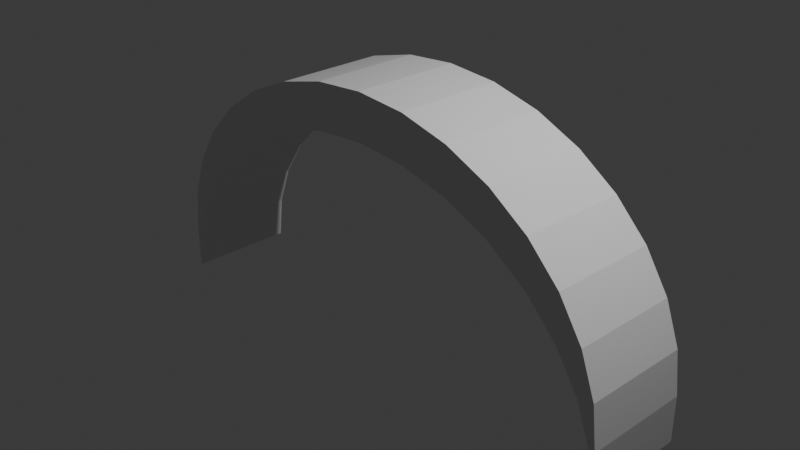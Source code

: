 # Source: Barrier.blend  (saved by Blender 4.4.32; exported with 4.5.12 LTS)
import bpy
from mathutils import Matrix  # noqa: F401  (used for matrix-valued properties, if any)

bpy.ops.wm.read_factory_settings(use_empty=True)
scene = bpy.context.scene
scene.name = 'Scene'

# ---- collections
col_collection = bpy.data.collections.new('Collection'); scene.collection.children.link(col_collection)

# ---- world
world_world = bpy.data.worlds.new('World'); scene.world = world_world
world_world.use_nodes = True; world_world.node_tree.nodes.clear()
_N = world_world.node_tree.nodes; _L = world_world.node_tree.links
n0 = _N.new('ShaderNodeOutputWorld'); n0.name = 'World Output'; n0.location = (300, 300)
n1 = _N.new('ShaderNodeBackground'); n1.name = 'Background'; n1.location = (10, 300)
n1.inputs[0].default_value = (0.05088, 0.05088, 0.05088, 1.0)
_L.new(n1.outputs[0], n0.inputs[0])
n0.is_active_output = True
world_world.color = (0.05088, 0.05088, 0.05088)
world_world.sun_shadow_jitter_overblur = 0.0

# ---- cameras
cam_camera = bpy.data.cameras.new('Camera')
cam_camera.clip_end = 100.0
cam_camera.ortho_scale = 7.314

# ---- lights
light_light = bpy.data.lights.new('Light', 'POINT')
light_light.energy = 1000.0
light_light.shadow_soft_size = 0.1

# ---- meshes
me_cylinder = bpy.data.meshes.new('Cylinder')
me_cylinder.from_pydata([(-0.07254, 1.449, 0.4504), (-0.07254, 1.449, -0.7794), (0.5127, 1.401, 0.4504), (0.5127, 1.401, -0.7794), (1.076, 1.258, 0.4504), (1.076, 1.258, -0.7794), (1.594, 1.027, 0.4504), (1.594, 1.027, -0.7794), (2.049, 0.7163, 0.4504), (2.049, 0.7163, -0.7794), (2.422, 0.3375, 0.4504), (2.422, 0.3375, -0.7794), (2.699, -0.09472, 0.4504), (2.699, -0.09472, -0.7794), (2.87, -0.5637, 0.4504), (2.87, -0.5637, -0.7794), (2.927, -1.051, 0.4504), (2.927, -1.051, -0.7794), (1.076, 0.7428, -0.7794), (1.076, 0.7428, 0.4504), (-1.739, 0.5117, -0.7794), (-0.07254, 0.9331, -0.7794), (-1.739, 0.5117, 0.4504), (0.5127, 0.885, -0.7794), (-2.194, 0.2008, 0.4504), (0.5127, 0.885, 0.4504), (-3.015, -1.079, -0.7794), (-0.07254, 0.9331, 0.4504), (-2.194, 0.2008, -0.7794), (-3.015, -1.079, 0.4504), (-2.567, -0.178, -0.7794), (-3.073, -1.567, 0.4504), (-3.073, -1.567, -0.7794), (2.927, -1.567, -0.7794), (2.927, -1.567, 0.4504), (-2.567, -0.178, 0.4504), (2.87, -1.079, -0.7794), (-2.844, -0.6102, -0.7794), (2.87, -1.079, 0.4504), (-2.844, -0.6102, 0.4504), (2.699, -0.6102, -0.7794), (2.699, -0.6102, 0.4504), (2.422, -0.178, -0.7794), (2.422, -0.178, 0.4504), (2.049, 0.2008, -0.7794), (2.049, 0.2008, 0.4504), (1.594, 0.5117, -0.7794), (1.594, 0.5117, 0.4504), (-3.073, -1.051, 0.4504), (-3.073, -1.051, -0.7794), (-3.015, -0.5637, 0.4504), (-3.015, -0.5637, -0.7794), (-2.844, -0.09472, 0.4504), (-2.844, -0.09472, -0.7794), (-2.567, 0.3375, 0.4504), (-2.567, 0.3375, -0.7794), (-2.194, 0.7163, 0.4504), (-2.194, 0.7163, -0.7794), (-1.739, 1.027, 0.4504), (-1.739, 1.027, -0.7794), (-1.221, 1.258, 0.4504), (-1.221, 1.258, -0.7794), (-0.6578, 1.401, 0.4504), (-0.6578, 1.401, -0.7794), (-1.221, 0.7428, 0.4504), (-1.221, 0.7428, -0.7794), (-0.6578, 0.885, 0.4504), (-0.6578, 0.885, -0.7794)], [], [(0, 1, 3, 2), (2, 3, 5, 4), (4, 5, 7, 6), (6, 7, 9, 8), (8, 9, 11, 10), (10, 11, 13, 12), (12, 13, 15, 14), (14, 15, 17, 16), (27, 25, 23, 21), (9, 44, 42, 11), (66, 27, 21, 67), (64, 66, 67, 65), (35, 24, 28, 30), (22, 64, 65, 20), (24, 22, 20, 28), (39, 35, 30, 37), (31, 29, 26, 32), (38, 34, 33, 36), (41, 38, 36, 40), (43, 41, 40, 42), (45, 43, 42, 44), (47, 45, 44, 46), (19, 47, 46, 18), (25, 19, 18, 23), (48, 49, 51, 50), (50, 51, 53, 52), (52, 53, 55, 54), (54, 55, 57, 56), (56, 57, 59, 58), (58, 59, 61, 60), (29, 39, 37, 26), (60, 61, 63, 62), (62, 63, 1, 0), (1, 21, 23, 3), (63, 67, 21, 1), (56, 24, 35, 54), (55, 30, 28, 57), (12, 41, 43, 10), (11, 42, 40, 13), (4, 19, 25, 2), (58, 22, 24, 56), (48, 31, 32, 49), (3, 23, 18, 5), (57, 28, 20, 59), (14, 38, 41, 12), (50, 29, 31, 48), (13, 40, 36, 15), (49, 32, 26, 51), (6, 47, 19, 4), (60, 64, 22, 58), (5, 18, 46, 7), (59, 20, 65, 61), (16, 34, 38, 14), (52, 39, 29, 50), (15, 36, 33, 17), (51, 26, 37, 53), (8, 45, 47, 6), (62, 66, 64, 60), (17, 33, 34, 16), (7, 46, 44, 9), (61, 65, 67, 63), (54, 35, 39, 52), (53, 37, 30, 55), (10, 43, 45, 8), (2, 25, 27, 0), (0, 27, 66, 62)])
_uv = me_cylinder.uv_layers.new(name='UVMap')
_uv.uv.foreach_set('vector', [1.0, 0.5, 1.0, 1.0, 0.9688, 1.0, 0.9688, 0.5, 0.9688, 0.5, 0.9688, 1.0, 0.9375, 1.0, 0.9375, 0.5, 0.9375, 0.5, 0.9375, 1.0, 0.9062, 1.0, 0.9062, 0.5, 0.9062, 0.5, 0.9062, 1.0, 0.875, 1.0, 0.875, 0.5, 0.875, 0.5, 0.875, 1.0, 0.8438, 1.0, 0.8438, 0.5, 0.8438, 0.5, 0.8438, 1.0, 0.8125, 1.0, 0.8125, 0.5, 0.8125, 0.5, 0.8125, 1.0, 0.7812, 1.0, 0.7812, 0.5, 0.7812, 0.5, 0.7812, 1.0, 0.75, 1.0, 0.75, 0.5, 1.0, 0.5, 0.9688, 0.5, 0.9688, 1.0, 1.0, 1.0, 0.875, 1.0, 0.875, 1.0, 0.8438, 1.0, 0.8438, 1.0, 0.03125, 0.5, 0.0, 0.5, 0.0, 1.0, 0.03125, 1.0, 0.0625, 0.5, 0.03125, 0.5, 0.03125, 1.0, 0.0625, 1.0, 0.1562, 0.5, 0.125, 0.5, 0.125, 1.0, 0.1562, 1.0, 0.09375, 0.5, 0.0625, 0.5, 0.0625, 1.0, 0.09375, 1.0, 0.125, 0.5, 0.09375, 0.5, 0.09375, 1.0, 0.125, 1.0, 0.1875, 0.5, 0.1562, 0.5, 0.1562, 1.0, 0.1875, 1.0, 0.25, 0.5, 0.2188, 0.5, 0.2188, 1.0, 0.25, 1.0, 0.7812, 0.5, 0.75, 0.5, 0.75, 1.0, 0.7812, 1.0, 0.8125, 0.5, 0.7812, 0.5, 0.7812, 1.0, 0.8125, 1.0, 0.8438, 0.5, 0.8125, 0.5, 0.8125, 1.0, 0.8438, 1.0, 0.875, 0.5, 0.8438, 0.5, 0.8438, 1.0, 0.875, 1.0, 0.9062, 0.5, 0.875, 0.5, 0.875, 1.0, 0.9062, 1.0, 0.9375, 0.5, 0.9062, 0.5, 0.9062, 1.0, 0.9375, 1.0, 0.9688, 0.5, 0.9375, 0.5, 0.9375, 1.0, 0.9688, 1.0, 0.25, 0.5, 0.25, 1.0, 0.2188, 1.0, 0.2188, 0.5, 0.2188, 0.5, 0.2188, 1.0, 0.1875, 1.0, 0.1875, 0.5, 0.1875, 0.5, 0.1875, 1.0, 0.1562, 1.0, 0.1562, 0.5, 0.1562, 0.5, 0.1562, 1.0, 0.125, 1.0, 0.125, 0.5, 0.125, 0.5, 0.125, 1.0, 0.09375, 1.0, 0.09375, 0.5, 0.09375, 0.5, 0.09375, 1.0, 0.0625, 1.0, 0.0625, 0.5, 0.2188, 0.5, 0.1875, 0.5, 0.1875, 1.0, 0.2188, 1.0, 0.0625, 0.5, 0.0625, 1.0, 0.03125, 1.0, 0.03125, 0.5, 0.03125, 0.5, 0.03125, 1.0, 0.0, 1.0, 0.0, 0.5, 1.0, 1.0, 1.0, 1.0, 0.9688, 1.0, 0.9688, 1.0, 0.03125, 1.0, 0.03125, 1.0, 0.0, 1.0, 0.0, 1.0, 0.125, 0.5, 0.125, 0.5, 0.1562, 0.5, 0.1562, 0.5, 0.1562, 1.0, 0.1562, 1.0, 0.125, 1.0, 0.125, 1.0, 0.8125, 0.5, 0.8125, 0.5, 0.8438, 0.5, 0.8438, 0.5, 0.8438, 1.0, 0.8438, 1.0, 0.8125, 1.0, 0.8125, 1.0, 0.9375, 0.5, 0.9375, 0.5, 0.9688, 0.5, 0.9688, 0.5, 0.09375, 0.5, 0.09375, 0.5, 0.125, 0.5, 0.125, 0.5, 0.25, 0.5, 0.25, 0.5, 0.25, 1.0, 0.25, 1.0, 0.9688, 1.0, 0.9688, 1.0, 0.9375, 1.0, 0.9375, 1.0, 0.125, 1.0, 0.125, 1.0, 0.09375, 1.0, 0.09375, 1.0, 0.7812, 0.5, 0.7812, 0.5, 0.8125, 0.5, 0.8125, 0.5, 0.2188, 0.5, 0.2188, 0.5, 0.25, 0.5, 0.25, 0.5, 0.8125, 1.0, 0.8125, 1.0, 0.7812, 1.0, 0.7812, 1.0, 0.25, 1.0, 0.25, 1.0, 0.2188, 1.0, 0.2188, 1.0, 0.9062, 0.5, 0.9062, 0.5, 0.9375, 0.5, 0.9375, 0.5, 0.0625, 0.5, 0.0625, 0.5, 0.09375, 0.5, 0.09375, 0.5, 0.9375, 1.0, 0.9375, 1.0, 0.9062, 1.0, 0.9062, 1.0, 0.09375, 1.0, 0.09375, 1.0, 0.0625, 1.0, 0.0625, 1.0, 0.75, 0.5, 0.75, 0.5, 0.7812, 0.5, 0.7812, 0.5, 0.1875, 0.5, 0.1875, 0.5, 0.2188, 0.5, 0.2188, 0.5, 0.7812, 1.0, 0.7812, 1.0, 0.75, 1.0, 0.75, 1.0, 0.2188, 1.0, 0.2188, 1.0, 0.1875, 1.0, 0.1875, 1.0, 0.875, 0.5, 0.875, 0.5, 0.9062, 0.5, 0.9062, 0.5, 0.03125, 0.5, 0.03125, 0.5, 0.0625, 0.5, 0.0625, 0.5, 0.75, 1.0, 0.75, 1.0, 0.75, 0.5, 0.75, 0.5, 0.9062, 1.0, 0.9062, 1.0, 0.875, 1.0, 0.875, 1.0, 0.0625, 1.0, 0.0625, 1.0, 0.03125, 1.0, 0.03125, 1.0, 0.1562, 0.5, 0.1562, 0.5, 0.1875, 0.5, 0.1875, 0.5, 0.1875, 1.0, 0.1875, 1.0, 0.1562, 1.0, 0.1562, 1.0, 0.8438, 0.5, 0.8438, 0.5, 0.875, 0.5, 0.875, 0.5, 0.9688, 0.5, 0.9688, 0.5, 1.0, 0.5, 1.0, 0.5, 0.0, 0.5, 0.0, 0.5, 0.03125, 0.5, 0.03125, 0.5])
_ca = me_cylinder.color_attributes.new('Attribute', 'BYTE_COLOR', 'CORNER')
_ca.data.foreach_set('color', [1.0, 1.0, 1.0, 1.0, 1.0, 1.0, 1.0, 1.0, 1.0, 1.0, 1.0, 1.0, 1.0, 1.0, 1.0, 1.0, 1.0, 1.0, 1.0, 1.0, 1.0, 1.0, 1.0, 1.0, 1.0, 1.0, 1.0, 1.0, 1.0, 1.0, 1.0, 1.0, 1.0, 1.0, 1.0, 1.0, 1.0, 1.0, 1.0, 1.0, 1.0, 1.0, 1.0, 1.0, 1.0, 1.0, 1.0, 1.0, 1.0, 1.0, 1.0, 1.0, 1.0, 1.0, 1.0, 1.0, 1.0, 1.0, 1.0, 1.0, 1.0, 1.0, 1.0, 1.0, 1.0, 1.0, 1.0, 1.0, 1.0, 1.0, 1.0, 1.0, 1.0, 1.0, 1.0, 1.0, 1.0, 1.0, 1.0, 1.0, 1.0, 1.0, 1.0, 1.0, 1.0, 1.0, 1.0, 1.0, 1.0, 1.0, 1.0, 1.0, 1.0, 1.0, 1.0, 1.0, 1.0, 1.0, 1.0, 1.0, 1.0, 1.0, 1.0, 1.0, 1.0, 1.0, 1.0, 1.0, 1.0, 1.0, 1.0, 1.0, 1.0, 1.0, 1.0, 1.0, 1.0, 1.0, 1.0, 1.0, 1.0, 1.0, 1.0, 1.0, 1.0, 1.0, 1.0, 1.0, 1.0, 1.0, 1.0, 1.0, 1.0, 1.0, 1.0, 1.0, 1.0, 1.0, 1.0, 1.0, 1.0, 1.0, 1.0, 1.0, 1.0, 1.0, 1.0, 1.0, 1.0, 1.0, 1.0, 1.0, 1.0, 1.0, 1.0, 1.0, 1.0, 1.0, 1.0, 1.0, 1.0, 1.0, 1.0, 1.0, 1.0, 1.0, 1.0, 1.0, 1.0, 1.0, 1.0, 1.0, 1.0, 1.0, 1.0, 1.0, 1.0, 1.0, 1.0, 1.0, 1.0, 1.0, 1.0, 1.0, 1.0, 1.0, 1.0, 1.0, 1.0, 1.0, 1.0, 1.0, 1.0, 1.0, 1.0, 1.0, 1.0, 1.0, 1.0, 1.0, 1.0, 1.0, 1.0, 1.0, 1.0, 1.0, 1.0, 1.0, 1.0, 1.0, 1.0, 1.0, 1.0, 1.0, 1.0, 1.0, 1.0, 1.0, 1.0, 1.0, 1.0, 1.0, 1.0, 1.0, 1.0, 1.0, 1.0, 1.0, 1.0, 1.0, 1.0, 1.0, 1.0, 1.0, 1.0, 1.0, 1.0, 1.0, 1.0, 1.0, 1.0, 1.0, 1.0, 1.0, 1.0, 1.0, 1.0, 1.0, 1.0, 1.0, 1.0, 1.0, 1.0, 1.0, 1.0, 1.0, 1.0, 1.0, 1.0, 1.0, 1.0, 1.0, 1.0, 1.0, 1.0, 1.0, 1.0, 1.0, 1.0, 1.0, 1.0, 1.0, 1.0, 1.0, 1.0, 1.0, 1.0, 1.0, 1.0, 1.0, 1.0, 1.0, 1.0, 1.0, 1.0, 1.0, 1.0, 1.0, 1.0, 1.0, 1.0, 1.0, 1.0, 1.0, 1.0, 1.0, 1.0, 1.0, 1.0, 1.0, 1.0, 1.0, 1.0, 1.0, 1.0, 1.0, 1.0, 1.0, 1.0, 1.0, 1.0, 1.0, 1.0, 1.0, 1.0, 1.0, 1.0, 1.0, 1.0, 1.0, 1.0, 1.0, 1.0, 1.0, 1.0, 1.0, 1.0, 1.0, 1.0, 1.0, 1.0, 1.0, 1.0, 1.0, 1.0, 1.0, 1.0, 1.0, 1.0, 1.0, 1.0, 1.0, 1.0, 1.0, 1.0, 1.0, 1.0, 1.0, 1.0, 1.0, 1.0, 1.0, 1.0, 1.0, 1.0, 1.0, 1.0, 1.0, 1.0, 1.0, 1.0, 1.0, 1.0, 1.0, 1.0, 1.0, 1.0, 1.0, 1.0, 1.0, 1.0, 1.0, 1.0, 1.0, 1.0, 1.0, 1.0, 1.0, 1.0, 1.0, 1.0, 1.0, 1.0, 1.0, 1.0, 1.0, 1.0, 1.0, 1.0, 1.0, 1.0, 1.0, 1.0, 1.0, 1.0, 1.0, 1.0, 1.0, 1.0, 1.0, 1.0, 1.0, 1.0, 1.0, 1.0, 1.0, 1.0, 1.0, 1.0, 1.0, 1.0, 1.0, 1.0, 1.0, 1.0, 1.0, 1.0, 1.0, 1.0, 1.0, 1.0, 1.0, 1.0, 1.0, 1.0, 1.0, 1.0, 1.0, 1.0, 1.0, 1.0, 1.0, 1.0, 1.0, 1.0, 1.0, 1.0, 1.0, 1.0, 1.0, 1.0, 1.0, 1.0, 1.0, 1.0, 1.0, 1.0, 1.0, 1.0, 1.0, 1.0, 1.0, 1.0, 1.0, 1.0, 1.0, 1.0, 1.0, 1.0, 1.0, 1.0, 1.0, 1.0, 1.0, 1.0, 1.0, 1.0, 1.0, 1.0, 1.0, 1.0, 1.0, 1.0, 1.0, 1.0, 1.0, 1.0, 1.0, 1.0, 1.0, 1.0, 1.0, 1.0, 1.0, 1.0, 1.0, 1.0, 1.0, 1.0, 1.0, 1.0, 1.0, 1.0, 1.0, 1.0, 1.0, 1.0, 1.0, 1.0, 1.0, 1.0, 1.0, 1.0, 1.0, 1.0, 1.0, 1.0, 1.0, 1.0, 1.0, 1.0, 1.0, 1.0, 1.0, 1.0, 1.0, 1.0, 1.0, 1.0, 1.0, 1.0, 1.0, 1.0, 1.0, 1.0, 1.0, 1.0, 1.0, 1.0, 1.0, 1.0, 1.0, 1.0, 1.0, 1.0, 1.0, 1.0, 1.0, 1.0, 1.0, 1.0, 1.0, 1.0, 1.0, 1.0, 1.0, 1.0, 1.0, 1.0, 1.0, 1.0, 1.0, 1.0, 1.0, 1.0, 1.0, 1.0, 1.0, 1.0, 1.0, 1.0, 1.0, 1.0, 1.0, 1.0, 1.0, 1.0, 1.0, 1.0, 1.0, 1.0, 1.0, 1.0, 1.0, 1.0, 1.0, 1.0, 1.0, 1.0, 1.0, 1.0, 1.0, 1.0, 1.0, 1.0, 1.0, 1.0, 1.0, 1.0, 1.0, 1.0, 1.0, 1.0, 1.0, 1.0, 1.0, 1.0, 1.0, 1.0, 1.0, 1.0, 1.0, 1.0, 1.0, 1.0, 1.0, 1.0, 1.0, 1.0, 1.0, 1.0, 1.0, 1.0, 1.0, 1.0, 1.0, 1.0, 1.0, 1.0, 1.0, 1.0, 1.0, 1.0, 1.0, 1.0, 1.0, 1.0, 1.0, 1.0, 1.0, 1.0, 1.0, 1.0, 1.0, 1.0, 1.0, 1.0, 1.0, 1.0, 1.0, 1.0, 1.0, 1.0, 1.0, 1.0, 1.0, 1.0, 1.0, 1.0, 1.0, 1.0, 1.0, 1.0, 1.0, 1.0, 1.0, 1.0, 1.0, 1.0, 1.0, 1.0, 1.0, 1.0, 1.0, 1.0, 1.0, 1.0, 1.0, 1.0, 1.0, 1.0, 1.0, 1.0, 1.0, 1.0, 1.0, 1.0, 1.0, 1.0, 1.0, 1.0, 1.0, 1.0, 1.0, 1.0, 1.0, 1.0, 1.0, 1.0, 1.0, 1.0, 1.0, 1.0, 1.0, 1.0, 1.0, 1.0, 1.0, 1.0, 1.0, 1.0, 1.0, 1.0, 1.0, 1.0, 1.0, 1.0, 1.0, 1.0, 1.0, 1.0, 1.0, 1.0, 1.0, 1.0, 1.0, 1.0, 1.0, 1.0, 1.0, 1.0, 1.0, 1.0, 1.0, 1.0, 1.0, 1.0, 1.0, 1.0, 1.0, 1.0, 1.0, 1.0, 1.0, 1.0, 1.0, 1.0, 1.0, 1.0, 1.0, 1.0, 1.0, 1.0, 1.0, 1.0, 1.0, 1.0, 1.0, 1.0, 1.0, 1.0, 1.0, 1.0, 1.0, 1.0, 1.0, 1.0, 1.0, 1.0, 1.0, 1.0, 1.0, 1.0, 1.0, 1.0, 1.0, 1.0, 1.0, 1.0, 1.0, 1.0, 1.0, 1.0, 1.0, 1.0, 1.0, 1.0, 1.0, 1.0, 1.0, 1.0, 1.0, 1.0, 1.0, 1.0, 1.0, 1.0, 1.0, 1.0, 1.0, 1.0, 1.0, 1.0, 1.0, 1.0, 1.0, 1.0, 1.0, 1.0, 1.0, 1.0, 1.0, 1.0, 1.0, 1.0, 1.0, 1.0, 1.0, 1.0, 1.0, 1.0, 1.0, 1.0, 1.0, 1.0, 1.0, 1.0, 1.0, 1.0, 1.0, 1.0, 1.0, 1.0, 1.0, 1.0, 1.0, 1.0, 1.0, 1.0, 1.0, 1.0, 1.0, 1.0, 1.0, 1.0, 1.0, 1.0, 1.0, 1.0, 1.0, 1.0, 1.0, 1.0, 1.0, 1.0, 1.0, 1.0, 1.0, 1.0, 1.0, 1.0, 1.0, 1.0, 1.0, 1.0, 1.0, 1.0, 1.0, 1.0, 1.0, 1.0, 1.0, 1.0, 1.0, 1.0, 1.0, 1.0, 1.0, 1.0, 1.0, 1.0, 1.0, 1.0, 1.0, 1.0, 1.0, 1.0, 1.0, 1.0, 1.0, 1.0, 1.0, 1.0, 1.0, 1.0, 1.0, 1.0, 1.0, 1.0, 1.0, 1.0, 1.0, 1.0, 1.0, 1.0, 1.0, 1.0, 1.0, 1.0, 1.0, 1.0, 1.0, 1.0, 1.0, 1.0, 1.0, 1.0, 1.0, 1.0, 1.0, 1.0, 1.0, 1.0, 1.0, 1.0, 1.0, 1.0, 1.0, 1.0, 1.0, 1.0, 1.0, 1.0, 1.0, 1.0, 1.0, 1.0, 1.0, 1.0, 1.0, 1.0, 1.0, 1.0, 1.0, 1.0, 1.0, 1.0, 1.0, 1.0, 1.0, 1.0, 1.0, 1.0, 1.0, 1.0, 1.0, 1.0, 1.0, 1.0, 1.0, 1.0, 1.0, 1.0, 1.0, 1.0, 1.0, 1.0, 1.0, 1.0, 1.0, 1.0, 1.0, 1.0, 1.0, 1.0, 1.0, 1.0, 1.0, 1.0, 1.0, 1.0, 1.0, 1.0, 1.0, 1.0, 1.0, 1.0, 1.0, 1.0, 1.0, 1.0, 1.0, 1.0, 1.0, 1.0, 1.0, 1.0, 1.0, 1.0, 1.0, 1.0, 1.0, 1.0, 1.0, 1.0, 1.0, 1.0, 1.0, 1.0, 1.0, 1.0, 1.0, 1.0, 1.0, 1.0, 1.0, 1.0, 1.0, 1.0, 1.0, 1.0, 1.0, 1.0, 1.0, 1.0, 1.0, 1.0, 1.0, 1.0, 1.0, 1.0, 1.0, 1.0, 1.0, 1.0, 1.0, 1.0, 1.0, 1.0, 1.0, 1.0, 1.0, 1.0, 1.0, 1.0, 1.0, 1.0, 1.0, 1.0, 1.0, 1.0, 1.0, 1.0, 1.0, 1.0, 1.0, 1.0, 1.0, 1.0, 1.0, 1.0, 1.0, 1.0, 1.0, 1.0, 1.0])
me_cylinder.update()
me_cylinder.normals_split_custom_set([tuple(v) for v in zip(*[iter([-0.0818, -0.9966, -1.642e-08, -0.0818, -0.9966, -1.642e-08, -0.0818, -0.9966, -1.642e-08, -0.0818, -0.9966, -1.642e-08, -0.2451, -0.9695, 0.0, -0.2451, -0.9695, 0.0, -0.2451, -0.9695, 0.0, -0.2451, -0.9695, 0.0, -0.4069, -0.9135, 0.0, -0.4069, -0.9135, 0.0, -0.4069, -0.9135, 0.0, -0.4069, -0.9135, 0.0, -0.5645, -0.8254, 0.0, -0.5645, -0.8254, 0.0, -0.5645, -0.8254, 0.0, -0.5645, -0.8254, 0.0, -0.7125, -0.7017, 0.0, -0.7125, -0.7017, 0.0, -0.7125, -0.7017, 0.0, -0.7125, -0.7017, 0.0, -0.8417, -0.5399, 0.0, -0.8417, -0.5399, 0.0, -0.8417, -0.5399, 0.0, -0.8417, -0.5399, 0.0, -0.9397, -0.3421, 0.0, -0.9397, -0.3421, 0.0, -0.9397, -0.3421, 0.0, -0.9397, -0.3421, 0.0, -0.9931, -0.1174, 0.0, -0.9931, -0.1174, 0.0, -0.9931, -0.1174, 0.0, -0.9931, -0.1174, 0.0, 0.0818, 0.9966, 0.0, 0.0818, 0.9966, 0.0, 0.0818, 0.9966, 0.0, 0.0818, 0.9966, 0.0, 1.55e-07, 0.0, 1.0, 1.55e-07, 0.0, 1.0, 1.55e-07, 0.0, 1.0, 1.55e-07, 0.0, 1.0, -0.0818, 0.9966, 0.0, -0.0818, 0.9966, 0.0, -0.0818, 0.9966, 0.0, -0.0818, 0.9966, 0.0, -0.2451, 0.9695, 0.0, -0.2451, 0.9695, 0.0, -0.2451, 0.9695, 0.0, -0.2451, 0.9695, 0.0, -0.7125, 0.7017, 0.0, -0.7125, 0.7017, 0.0, -0.7125, 0.7017, 0.0, -0.7125, 0.7017, 0.0, -0.4069, 0.9135, 0.0, -0.4069, 0.9135, 0.0, -0.4069, 0.9135, 0.0, -0.4069, 0.9135, 0.0, -0.5645, 0.8254, 0.0, -0.5645, 0.8254, 0.0, -0.5645, 0.8254, 0.0, -0.5645, 0.8254, 0.0, -0.8417, 0.5399, 0.0, -0.8417, 0.5399, 0.0, -0.8417, 0.5399, 0.0, -0.8417, 0.5399, 0.0, -0.9931, 0.1174, 0.0, -0.9931, 0.1174, 0.0, -0.9931, 0.1174, 0.0, -0.9931, 0.1174, 0.0, 0.9931, 0.1174, 0.0, 0.9931, 0.1174, 0.0, 0.9931, 0.1174, 0.0, 0.9931, 0.1174, 0.0, 0.9397, 0.3421, 0.0, 0.9397, 0.3421, 0.0, 0.9397, 0.3421, 0.0, 0.9397, 0.3421, 0.0, 0.8417, 0.5399, 0.0, 0.8417, 0.5399, 0.0, 0.8417, 0.5399, 0.0, 0.8417, 0.5399, 0.0, 0.7125, 0.7017, 0.0, 0.7125, 0.7017, 0.0, 0.7125, 0.7017, 0.0, 0.7125, 0.7017, 0.0, 0.5645, 0.8254, 0.0, 0.5645, 0.8254, 0.0, 0.5645, 0.8254, 0.0, 0.5645, 0.8254, 0.0, 0.4069, 0.9135, 0.0, 0.4069, 0.9135, 0.0, 0.4069, 0.9135, 0.0, 0.4069, 0.9135, 0.0, 0.2451, 0.9695, 4.175e-08, 0.2451, 0.9695, 4.175e-08, 0.2451, 0.9695, 4.175e-08, 0.2451, 0.9695, 4.175e-08, 0.9931, -0.1174, 0.0, 0.9931, -0.1174, 0.0, 0.9931, -0.1174, 0.0, 0.9931, -0.1174, 0.0, 0.9397, -0.3421, 0.0, 0.9397, -0.3421, 0.0, 0.9397, -0.3421, 0.0, 0.9397, -0.3421, 0.0, 0.8417, -0.5399, 0.0, 0.8417, -0.5399, 0.0, 0.8417, -0.5399, 0.0, 0.8417, -0.5399, 0.0, 0.7125, -0.7017, 0.0, 0.7125, -0.7017, 0.0, 0.7125, -0.7017, 0.0, 0.7125, -0.7017, 0.0, 0.5645, -0.8254, 0.0, 0.5645, -0.8254, 0.0, 0.5645, -0.8254, 0.0, 0.5645, -0.8254, 0.0, 0.4069, -0.9135, 0.0, 0.4069, -0.9135, 0.0, 0.4069, -0.9135, 0.0, 0.4069, -0.9135, 0.0, -0.9397, 0.3421, 0.0, -0.9397, 0.3421, 0.0, -0.9397, 0.3421, 0.0, -0.9397, 0.3421, 0.0, 0.2451, -0.9695, 0.0, 0.2451, -0.9695, 0.0, 0.2451, -0.9695, 0.0, 0.2451, -0.9695, 0.0, 0.0818, -0.9966, 0.0, 0.0818, -0.9966, 0.0, 0.0818, -0.9966, 0.0, 0.0818, -0.9966, 0.0, 0.0, 0.0, 1.0, 0.0, 0.0, 1.0, 0.0, 0.0, 1.0, 0.0, 0.0, 1.0, 0.0, 0.0, 1.0, 0.0, 0.0, 1.0, 0.0, 0.0, 1.0, 0.0, 0.0, 1.0, -7.748e-08, 0.0, -1.0, -7.748e-08, 0.0, -1.0, -7.748e-08, 0.0, -1.0, -7.748e-08, 0.0, -1.0, -1.55e-07, 0.0, 1.0, -1.55e-07, 0.0, 1.0, -1.55e-07, 0.0, 1.0, -1.55e-07, 0.0, 1.0, 1.043e-07, 0.0, -1.0, 1.043e-07, 0.0, -1.0, 1.043e-07, 0.0, -1.0, 1.043e-07, 0.0, -1.0, 2.085e-07, 0.0, 1.0, 2.085e-07, 0.0, 1.0, 2.085e-07, 0.0, 1.0, 2.085e-07, 0.0, 1.0, 0.0, 0.0, -1.0, 0.0, 0.0, -1.0, 0.0, 0.0, -1.0, 0.0, 0.0, -1.0, 0.0, 0.0, -1.0, 0.0, 0.0, -1.0, 0.0, 0.0, -1.0, 0.0, 0.0, -1.0, 1.0, 0.0, 0.0, 1.0, 0.0, 0.0, 1.0, 0.0, 0.0, 1.0, 0.0, 0.0, 0.0, 0.0, 1.0, 0.0, 0.0, 1.0, 0.0, 0.0, 1.0, 0.0, 0.0, 1.0, 0.0, 0.0, 1.0, 0.0, 0.0, 1.0, 0.0, 0.0, 1.0, 0.0, 0.0, 1.0, -1.693e-07, 0.0, -1.0, -1.693e-07, 0.0, -1.0, -1.693e-07, 0.0, -1.0, -1.693e-07, 0.0, -1.0, 0.0, 0.0, -1.0, 0.0, 0.0, -1.0, 0.0, 0.0, -1.0, 0.0, 0.0, -1.0, 0.0, 0.0, 1.0, 0.0, 0.0, 1.0, 0.0, 0.0, 1.0, 0.0, 0.0, 1.0, 0.0, 0.0, 1.0, 0.0, 0.0, 1.0, 0.0, 0.0, 1.0, 0.0, 0.0, 1.0, 5.573e-08, 0.0, -1.0, 5.573e-08, 0.0, -1.0, 5.573e-08, 0.0, -1.0, 5.573e-08, 0.0, -1.0, 0.0, 0.0, -1.0, 0.0, 0.0, -1.0, 0.0, 0.0, -1.0, 0.0, 0.0, -1.0, 0.0, 0.0, 1.0, 0.0, 0.0, 1.0, 0.0, 0.0, 1.0, 0.0, 0.0, 1.0, 0.0, 0.0, 1.0, 0.0, 0.0, 1.0, 0.0, 0.0, 1.0, 0.0, 0.0, 1.0, -5.015e-07, 0.0, -1.0, -5.015e-07, 0.0, -1.0, -5.015e-07, 0.0, -1.0, -5.015e-07, 0.0, -1.0, 0.0, 0.0, -1.0, 0.0, 0.0, -1.0, 0.0, 0.0, -1.0, 0.0, 0.0, -1.0, -1.003e-06, 0.0, 1.0, -1.003e-06, 0.0, 1.0, -1.003e-06, 0.0, 1.0, -1.003e-06, 0.0, 1.0, 0.0, 0.0, 1.0, 0.0, 0.0, 1.0, 0.0, 0.0, 1.0, 0.0, 0.0, 1.0, 0.0, 0.0, -1.0, 0.0, 0.0, -1.0, 0.0, 0.0, -1.0, 0.0, 0.0, -1.0, 0.0, 0.0, -1.0, 0.0, 0.0, -1.0, 0.0, 0.0, -1.0, 0.0, 0.0, -1.0, -1.0, 0.0, 0.0, -1.0, 0.0, 0.0, -1.0, 0.0, 0.0, -1.0, 0.0, 0.0, 0.0, 0.0, 1.0, 0.0, 0.0, 1.0, 0.0, 0.0, 1.0, 0.0, 0.0, 1.0, 0.0, 0.0, 1.0, 0.0, 0.0, 1.0, 0.0, 0.0, 1.0, 0.0, 0.0, 1.0, 0.0, 0.0, -1.0, 0.0, 0.0, -1.0, 0.0, 0.0, -1.0, 0.0, 0.0, -1.0, -2.085e-07, 0.0, 1.0, -2.085e-07, 0.0, 1.0, -2.085e-07, 0.0, 1.0, -2.085e-07, 0.0, 1.0, 0.0, 0.0, -1.0, 0.0, 0.0, -1.0, 0.0, 0.0, -1.0, 0.0, 0.0, -1.0, -4.939e-08, 0.0, -1.0, -4.939e-08, 0.0, -1.0, -4.939e-08, 0.0, -1.0, -4.939e-08, 0.0, -1.0, 4.939e-08, 0.0, -1.0, 4.939e-08, 0.0, -1.0, 4.939e-08, 0.0, -1.0, 4.939e-08, 0.0, -1.0])] * 3)])

# ---- objects
ob_light = bpy.data.objects.new('Light', light_light)
ob_camera = bpy.data.objects.new('Camera', cam_camera)
ob_cylinder = bpy.data.objects.new('Cylinder', me_cylinder)

# ---- transforms, parenting, visibility, modifiers, constraints
ob_light.location = (3.91, 0.8721, 5.959)
ob_light.rotation_euler = (0.6503, 0.05522, 1.866)
ob_light.lock_rotations_4d = False
ob_light.empty_display_type = 'ARROWS'
ob_light.color = (0.0, 0.0, 0.0, 0.0)
ob_light.lineart.crease_threshold = 0.0
ob_camera.location = (7.359, -6.926, 4.958)
ob_camera.rotation_euler = (1.109, 0.0, 0.8149)
ob_camera.lock_rotations_4d = False
ob_camera.empty_display_type = 'ARROWS'
ob_camera.color = (0.0, 0.0, 0.0, 0.0)
ob_camera.display_type = 'WIRE'
ob_camera.lineart.crease_threshold = 0.0
ob_cylinder.location = (0.0, 0.0, 0.0)
ob_cylinder.rotation_euler = (1.571, 0.0, 0.0)

# ---- collection membership
col_collection.objects.link(ob_light)
col_collection.objects.link(ob_camera)
col_collection.objects.link(ob_cylinder)

# ---- scene / render settings (as saved in the file)
scene.camera = ob_camera
scene.frame_start = 1; scene.frame_end = 250; scene.frame_set(1)
scene.render.engine = 'BLENDER_EEVEE_NEXT'
bpy.context.view_layer.update()
